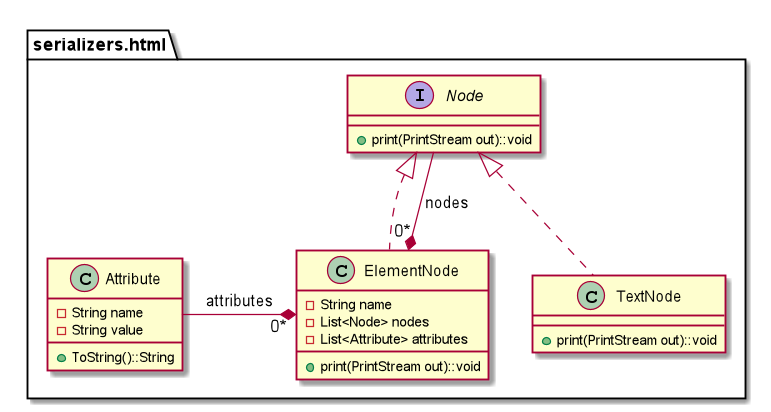

The diagram above was rendered by PlantUML. Its source (embedded in the PNG):
@startuml
package serializers.html{
interface Node {
    +print(PrintStream out)::void
}
class TextNode {
     +print(PrintStream out)::void
}
class ElementNode {
     -String name
     -List<Node> nodes
     -List<Attribute> attributes
     +print(PrintStream out)::void
}

class Attribute {
     -String name
     -String value
     +ToString()::String
}

Node<|.down.TextNode
Node<|.down.ElementNode
ElementNode "0*" *-up- Node : nodes
ElementNode "   0*" *-left-  Attribute :   attributes
}
@enduml